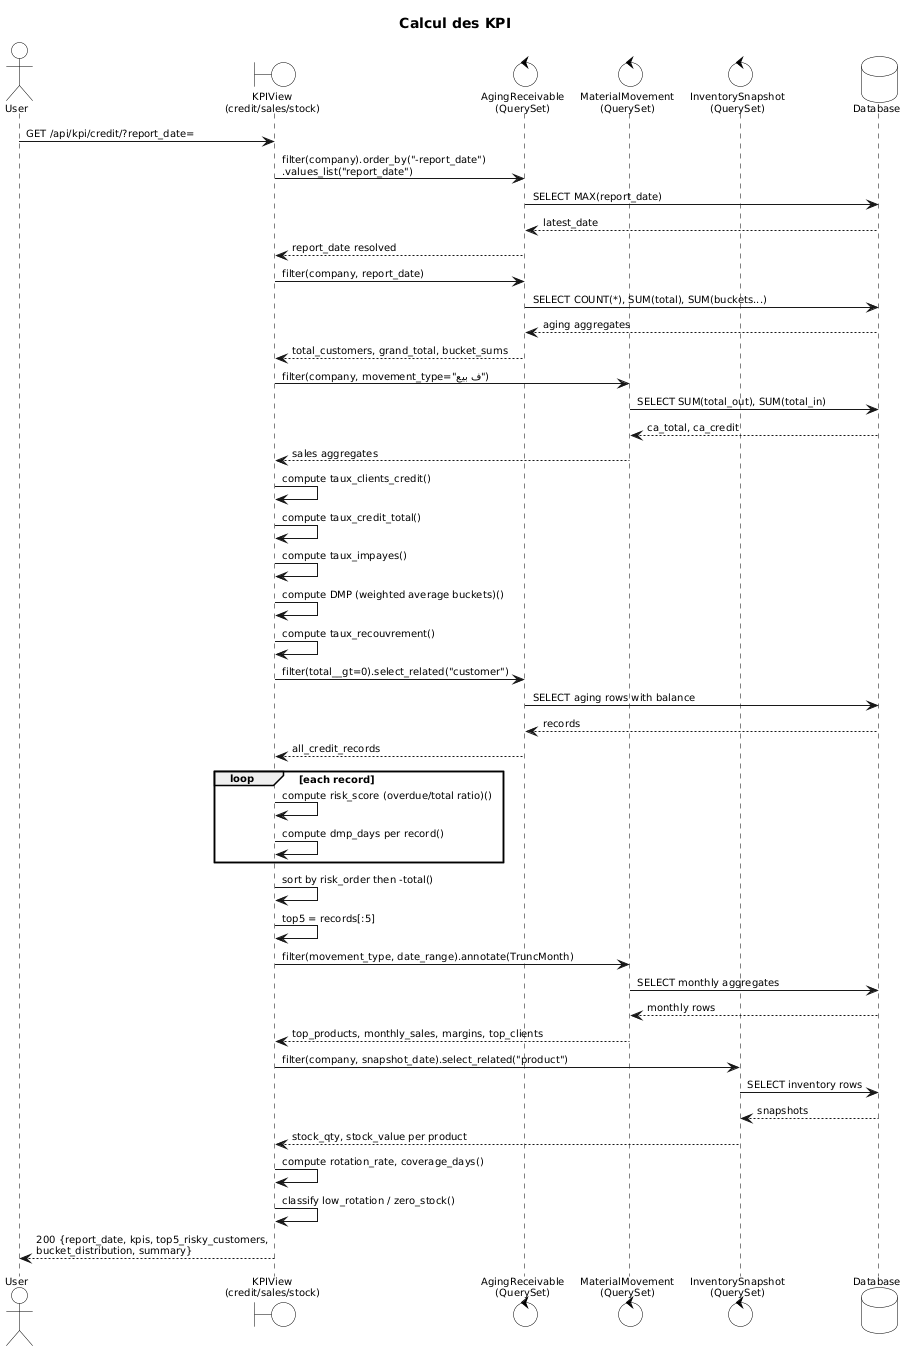

The diagram above was rendered by PlantUML. Its source (embedded in the PNG):
@startuml
skinparam sequenceArrowThickness 1
skinparam sequenceParticipantBackgroundColor White
skinparam sequenceParticipantBorderColor Black
skinparam sequenceLifeLineBorderColor Black
skinparam sequenceBoxBackgroundColor #E8F0FF
skinparam DefaultFontName Arial
skinparam DefaultFontSize 10
skinparam ActorBorderColor Black
skinparam ActorBackgroundColor White
skinparam BoundaryBorderColor Black
skinparam BoundaryBackgroundColor White
skinparam ControlBorderColor Black
skinparam ControlBackgroundColor White
skinparam EntityBorderColor Black
skinparam EntityBackgroundColor White
skinparam DatabaseBorderColor Black
skinparam DatabaseBackgroundColor White

title <b>Calcul des KPI</b>

actor       User
boundary    KPIView      as "KPIView\n(credit/sales/stock)"
control     AgingRepo    as "AgingReceivable\n(QuerySet)"
control     MovementRepo as "MaterialMovement\n(QuerySet)"
control     InvRepo      as "InventorySnapshot\n(QuerySet)"
database    Database

' ─────────────────────────────────────────────
box "Resolve Context" #F5F5FF
  User -> KPIView : GET /api/kpi/credit/?report_date=
  KPIView -> AgingRepo : filter(company).order_by("-report_date")\n.values_list("report_date")
  AgingRepo -> Database : SELECT MAX(report_date)
  Database --> AgingRepo : latest_date
  AgingRepo --> KPIView : report_date resolved
end box

' ─────────────────────────────────────────────
box "Compute Credit KPIs" #F5FFF5
  KPIView -> AgingRepo : filter(company, report_date)
  AgingRepo -> Database : SELECT COUNT(*), SUM(total), SUM(buckets...)
  Database --> AgingRepo : aging aggregates
  AgingRepo --> KPIView : total_customers, grand_total, bucket_sums

  KPIView -> MovementRepo : filter(company, movement_type="ف بيع")
  MovementRepo -> Database : SELECT SUM(total_out), SUM(total_in)
  Database --> MovementRepo : ca_total, ca_credit
  MovementRepo --> KPIView : sales aggregates

  KPIView -> KPIView : compute taux_clients_credit()
  KPIView -> KPIView : compute taux_credit_total()
  KPIView -> KPIView : compute taux_impayes()
  KPIView -> KPIView : compute DMP (weighted average buckets)()
  KPIView -> KPIView : compute taux_recouvrement()
end box

' ─────────────────────────────────────────────
box "Rank Top-5 Risky Customers" #FFFFF5
  KPIView -> AgingRepo : filter(total__gt=0).select_related("customer")
  AgingRepo -> Database : SELECT aging rows with balance
  Database --> AgingRepo : records
  AgingRepo --> KPIView : all_credit_records

  loop each record
    KPIView -> KPIView : compute risk_score (overdue/total ratio)()
    KPIView -> KPIView : compute dmp_days per record()
  end

  KPIView -> KPIView : sort by risk_order then -total()
  KPIView -> KPIView : top5 = records[:5]
end box

' ─────────────────────────────────────────────
box "Sales & Stock KPIs (if requested)" #FFF5FF
  KPIView -> MovementRepo : filter(movement_type, date_range).annotate(TruncMonth)
  MovementRepo -> Database : SELECT monthly aggregates
  Database --> MovementRepo : monthly rows
  MovementRepo --> KPIView : top_products, monthly_sales, margins, top_clients

  KPIView -> InvRepo : filter(company, snapshot_date).select_related("product")
  InvRepo -> Database : SELECT inventory rows
  Database --> InvRepo : snapshots
  InvRepo --> KPIView : stock_qty, stock_value per product

  KPIView -> KPIView : compute rotation_rate, coverage_days()
  KPIView -> KPIView : classify low_rotation / zero_stock()
end box

' ─────────────────────────────────────────────
box "Response" #F0F0F0
  KPIView --> User : 200 {report_date, kpis, top5_risky_customers,\nbucket_distribution, summary}
end box
@enduml